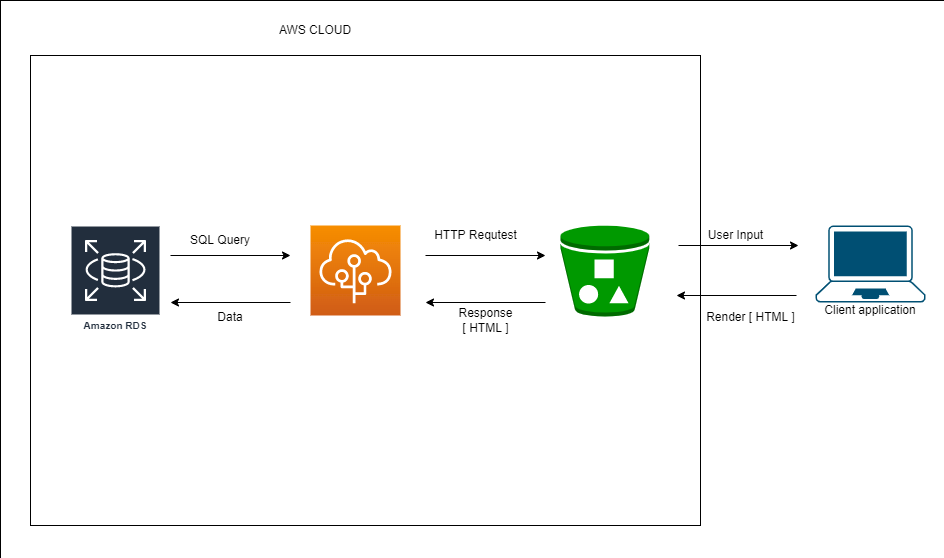

The diagram above was exported from draw.io. Its source (the exported page's mxGraphModel, read from the mxfile embedded in the PNG):
<mxGraphModel dx="1038" dy="689" grid="1" gridSize="10" guides="1" tooltips="1" connect="1" arrows="1" fold="1" page="1" pageScale="1" pageWidth="1169" pageHeight="827" math="0" shadow="0">
  <root>
    <mxCell id="0" />
    <mxCell id="1" parent="0" />
    <mxCell id="sfx_5yGmIszdDVgRsK3u-1" value="" style="rounded=0;whiteSpace=wrap;html=1;" vertex="1" parent="1">
      <mxGeometry x="40" y="45" width="950" height="560" as="geometry" />
    </mxCell>
    <mxCell id="sfx_5yGmIszdDVgRsK3u-2" value="AWS CLOUD" style="text;html=1;strokeColor=none;fillColor=none;align=center;verticalAlign=middle;whiteSpace=wrap;rounded=0;" vertex="1" parent="1">
      <mxGeometry x="310" y="50" width="90" height="50" as="geometry" />
    </mxCell>
    <mxCell id="sfx_5yGmIszdDVgRsK3u-3" value="" style="rounded=0;whiteSpace=wrap;html=1;" vertex="1" parent="1">
      <mxGeometry x="70" y="100" width="670" height="470" as="geometry" />
    </mxCell>
    <mxCell id="sfx_5yGmIszdDVgRsK3u-4" value="" style="points=[[0.13,0.02,0],[0.5,0,0],[0.87,0.02,0],[0.885,0.4,0],[0.985,0.985,0],[0.5,1,0],[0.015,0.985,0],[0.115,0.4,0]];verticalLabelPosition=bottom;sketch=0;html=1;verticalAlign=top;aspect=fixed;align=center;pointerEvents=1;shape=mxgraph.cisco19.laptop;fillColor=#005073;strokeColor=none;" vertex="1" parent="1">
      <mxGeometry x="855" y="270" width="110" height="77" as="geometry" />
    </mxCell>
    <mxCell id="sfx_5yGmIszdDVgRsK3u-5" value="Client application" style="text;html=1;strokeColor=none;fillColor=none;align=center;verticalAlign=middle;whiteSpace=wrap;rounded=0;" vertex="1" parent="1">
      <mxGeometry x="850" y="340" width="120" height="30" as="geometry" />
    </mxCell>
    <mxCell id="sfx_5yGmIszdDVgRsK3u-6" value="" style="outlineConnect=0;dashed=0;verticalLabelPosition=bottom;verticalAlign=top;align=center;html=1;shape=mxgraph.aws3.bucket_with_objects;fillColor=#009900;gradientColor=none;" vertex="1" parent="1">
      <mxGeometry x="600" y="270" width="88.78" height="91" as="geometry" />
    </mxCell>
    <mxCell id="sfx_5yGmIszdDVgRsK3u-7" value="" style="sketch=0;points=[[0,0,0],[0.25,0,0],[0.5,0,0],[0.75,0,0],[1,0,0],[0,1,0],[0.25,1,0],[0.5,1,0],[0.75,1,0],[1,1,0],[0,0.25,0],[0,0.5,0],[0,0.75,0],[1,0.25,0],[1,0.5,0],[1,0.75,0]];outlineConnect=0;fontColor=#232F3E;gradientColor=#F78E04;gradientDirection=north;fillColor=#D05C17;strokeColor=#ffffff;dashed=0;verticalLabelPosition=bottom;verticalAlign=top;align=center;html=1;fontSize=12;fontStyle=0;aspect=fixed;shape=mxgraph.aws4.resourceIcon;resIcon=mxgraph.aws4.elastic_beanstalk;" vertex="1" parent="1">
      <mxGeometry x="350" y="270" width="90" height="90" as="geometry" />
    </mxCell>
    <mxCell id="sfx_5yGmIszdDVgRsK3u-8" value="Amazon RDS" style="sketch=0;outlineConnect=0;fontColor=#232F3E;gradientColor=none;strokeColor=#ffffff;fillColor=#232F3E;dashed=0;verticalLabelPosition=middle;verticalAlign=bottom;align=center;html=1;whiteSpace=wrap;fontSize=10;fontStyle=1;spacing=3;shape=mxgraph.aws4.productIcon;prIcon=mxgraph.aws4.rds;" vertex="1" parent="1">
      <mxGeometry x="110" y="270" width="90" height="110" as="geometry" />
    </mxCell>
    <mxCell id="sfx_5yGmIszdDVgRsK3u-17" value="" style="endArrow=classic;html=1;rounded=0;" edge="1" parent="1">
      <mxGeometry width="50" height="50" relative="1" as="geometry">
        <mxPoint x="330" y="347" as="sourcePoint" />
        <mxPoint x="210" y="347" as="targetPoint" />
      </mxGeometry>
    </mxCell>
    <mxCell id="sfx_5yGmIszdDVgRsK3u-18" value="" style="endArrow=classic;html=1;rounded=0;" edge="1" parent="1">
      <mxGeometry width="50" height="50" relative="1" as="geometry">
        <mxPoint x="210" y="300" as="sourcePoint" />
        <mxPoint x="330" y="300" as="targetPoint" />
      </mxGeometry>
    </mxCell>
    <mxCell id="sfx_5yGmIszdDVgRsK3u-19" value="" style="endArrow=classic;html=1;rounded=0;" edge="1" parent="1">
      <mxGeometry width="50" height="50" relative="1" as="geometry">
        <mxPoint x="465" y="300" as="sourcePoint" />
        <mxPoint x="585" y="300" as="targetPoint" />
      </mxGeometry>
    </mxCell>
    <mxCell id="sfx_5yGmIszdDVgRsK3u-20" value="" style="endArrow=classic;html=1;rounded=0;" edge="1" parent="1">
      <mxGeometry width="50" height="50" relative="1" as="geometry">
        <mxPoint x="718" y="290" as="sourcePoint" />
        <mxPoint x="838" y="290" as="targetPoint" />
      </mxGeometry>
    </mxCell>
    <mxCell id="sfx_5yGmIszdDVgRsK3u-21" value="" style="endArrow=classic;html=1;rounded=0;" edge="1" parent="1">
      <mxGeometry width="50" height="50" relative="1" as="geometry">
        <mxPoint x="836" y="340" as="sourcePoint" />
        <mxPoint x="716" y="340" as="targetPoint" />
      </mxGeometry>
    </mxCell>
    <mxCell id="sfx_5yGmIszdDVgRsK3u-22" value="" style="endArrow=classic;html=1;rounded=0;" edge="1" parent="1">
      <mxGeometry width="50" height="50" relative="1" as="geometry">
        <mxPoint x="585" y="347" as="sourcePoint" />
        <mxPoint x="465" y="347" as="targetPoint" />
      </mxGeometry>
    </mxCell>
    <mxCell id="sfx_5yGmIszdDVgRsK3u-23" value="SQL Query" style="text;html=1;strokeColor=none;fillColor=none;align=center;verticalAlign=middle;whiteSpace=wrap;rounded=0;" vertex="1" parent="1">
      <mxGeometry x="220" y="270" width="80" height="30" as="geometry" />
    </mxCell>
    <mxCell id="sfx_5yGmIszdDVgRsK3u-24" value="Data" style="text;html=1;strokeColor=none;fillColor=none;align=center;verticalAlign=middle;whiteSpace=wrap;rounded=0;" vertex="1" parent="1">
      <mxGeometry x="240" y="347" width="60" height="30" as="geometry" />
    </mxCell>
    <mxCell id="sfx_5yGmIszdDVgRsK3u-25" value="HTTP Requtest" style="text;html=1;align=center;verticalAlign=middle;resizable=0;points=[];autosize=1;strokeColor=none;fillColor=none;" vertex="1" parent="1">
      <mxGeometry x="465" y="270" width="100" height="20" as="geometry" />
    </mxCell>
    <mxCell id="sfx_5yGmIszdDVgRsK3u-26" value="Response&lt;br&gt;[ HTML ]" style="text;html=1;align=center;verticalAlign=middle;resizable=0;points=[];autosize=1;strokeColor=none;fillColor=none;" vertex="1" parent="1">
      <mxGeometry x="490" y="350" width="70" height="30" as="geometry" />
    </mxCell>
    <mxCell id="sfx_5yGmIszdDVgRsK3u-27" value="User Input" style="text;html=1;align=center;verticalAlign=middle;resizable=0;points=[];autosize=1;strokeColor=none;fillColor=none;" vertex="1" parent="1">
      <mxGeometry x="740" y="270" width="70" height="20" as="geometry" />
    </mxCell>
    <mxCell id="sfx_5yGmIszdDVgRsK3u-28" value="Render [ HTML ]" style="text;html=1;align=center;verticalAlign=middle;resizable=0;points=[];autosize=1;strokeColor=none;fillColor=none;" vertex="1" parent="1">
      <mxGeometry x="740" y="352" width="100" height="20" as="geometry" />
    </mxCell>
  </root>
</mxGraphModel>